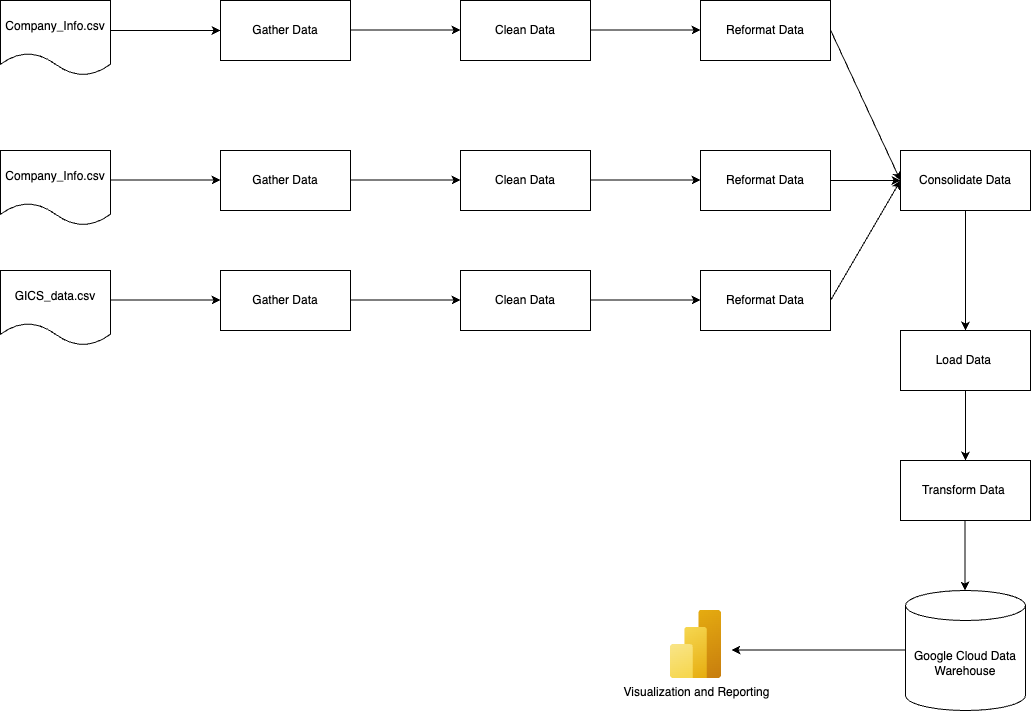

The diagram above was exported from draw.io. Its source (the exported page's mxGraphModel, read from the mxfile embedded in the PNG):
<mxGraphModel dx="1282" dy="1427" grid="1" gridSize="10" guides="1" tooltips="1" connect="1" arrows="1" fold="1" page="1" pageScale="1" pageWidth="850" pageHeight="1100" math="0" shadow="0">
  <root>
    <mxCell id="0" />
    <mxCell id="1" parent="0" />
    <mxCell id="50cw8poKOOlEQg_-Yhbv-3" value="Gather Data" style="html=1;dashed=0;whiteSpace=wrap;" parent="1" vertex="1">
      <mxGeometry x="280" y="100" width="130" height="60" as="geometry" />
    </mxCell>
    <mxCell id="50cw8poKOOlEQg_-Yhbv-4" value="" style="edgeStyle=none;orthogonalLoop=1;jettySize=auto;html=1;rounded=0;exitX=1;exitY=0.5;exitDx=0;exitDy=0;exitPerimeter=0;entryX=0;entryY=0.5;entryDx=0;entryDy=0;" parent="1" target="50cw8poKOOlEQg_-Yhbv-3" edge="1">
      <mxGeometry width="80" relative="1" as="geometry">
        <mxPoint x="170" y="130" as="sourcePoint" />
        <mxPoint x="500" y="290" as="targetPoint" />
        <Array as="points">
          <mxPoint x="220" y="130" />
        </Array>
      </mxGeometry>
    </mxCell>
    <mxCell id="3QA4Or9ACkKv0qTjMCxF-1" value="Clean Data" style="html=1;dashed=0;whiteSpace=wrap;" parent="1" vertex="1">
      <mxGeometry x="520" y="100" width="130" height="60" as="geometry" />
    </mxCell>
    <mxCell id="3QA4Or9ACkKv0qTjMCxF-2" value="Reformat Data" style="html=1;dashed=0;whiteSpace=wrap;" parent="1" vertex="1">
      <mxGeometry x="760" y="100" width="130" height="60" as="geometry" />
    </mxCell>
    <mxCell id="3QA4Or9ACkKv0qTjMCxF-3" value="Consolidate Data" style="html=1;dashed=0;whiteSpace=wrap;" parent="1" vertex="1">
      <mxGeometry x="960" y="250" width="130" height="60" as="geometry" />
    </mxCell>
    <mxCell id="3QA4Or9ACkKv0qTjMCxF-4" value="Load Data&amp;nbsp;" style="html=1;dashed=0;whiteSpace=wrap;" parent="1" vertex="1">
      <mxGeometry x="960" y="430" width="130" height="60" as="geometry" />
    </mxCell>
    <mxCell id="3QA4Or9ACkKv0qTjMCxF-5" value="Transform Data&amp;nbsp;" style="html=1;dashed=0;whiteSpace=wrap;" parent="1" vertex="1">
      <mxGeometry x="960" y="560" width="130" height="60" as="geometry" />
    </mxCell>
    <mxCell id="3QA4Or9ACkKv0qTjMCxF-6" value="Company_Info.csv" style="shape=document;whiteSpace=wrap;html=1;boundedLbl=1;dashed=0;flipH=1;" parent="1" vertex="1">
      <mxGeometry x="60" y="100" width="110" height="75" as="geometry" />
    </mxCell>
    <mxCell id="3QA4Or9ACkKv0qTjMCxF-7" value="Google Cloud Data Warehouse" style="shape=cylinder3;whiteSpace=wrap;html=1;boundedLbl=1;backgroundOutline=1;size=15;" parent="1" vertex="1">
      <mxGeometry x="965" y="690" width="120" height="120" as="geometry" />
    </mxCell>
    <mxCell id="3QA4Or9ACkKv0qTjMCxF-11" value="Visualization and Reporting" style="image;aspect=fixed;html=1;points=[];align=center;fontSize=12;image=img/lib/azure2/analytics/Power_BI_Embedded.svg;" parent="1" vertex="1">
      <mxGeometry x="730" y="710" width="51" height="68" as="geometry" />
    </mxCell>
    <mxCell id="3QA4Or9ACkKv0qTjMCxF-12" value="Company_Info.csv" style="shape=document;whiteSpace=wrap;html=1;boundedLbl=1;dashed=0;flipH=1;" parent="1" vertex="1">
      <mxGeometry x="60" y="250" width="110" height="75" as="geometry" />
    </mxCell>
    <mxCell id="3QA4Or9ACkKv0qTjMCxF-13" value="Gather Data" style="html=1;dashed=0;whiteSpace=wrap;" parent="1" vertex="1">
      <mxGeometry x="280" y="250" width="130" height="60" as="geometry" />
    </mxCell>
    <mxCell id="3QA4Or9ACkKv0qTjMCxF-14" value="Clean Data" style="html=1;dashed=0;whiteSpace=wrap;" parent="1" vertex="1">
      <mxGeometry x="520" y="250" width="130" height="60" as="geometry" />
    </mxCell>
    <mxCell id="3QA4Or9ACkKv0qTjMCxF-15" value="Reformat Data" style="html=1;dashed=0;whiteSpace=wrap;" parent="1" vertex="1">
      <mxGeometry x="760" y="250" width="130" height="60" as="geometry" />
    </mxCell>
    <mxCell id="3QA4Or9ACkKv0qTjMCxF-16" value="" style="edgeStyle=none;orthogonalLoop=1;jettySize=auto;html=1;rounded=0;exitX=1;exitY=0.5;exitDx=0;exitDy=0;exitPerimeter=0;entryX=0;entryY=0.5;entryDx=0;entryDy=0;" parent="1" edge="1">
      <mxGeometry width="80" relative="1" as="geometry">
        <mxPoint x="170" y="279.5" as="sourcePoint" />
        <mxPoint x="280" y="279.5" as="targetPoint" />
        <Array as="points">
          <mxPoint x="220" y="279.5" />
        </Array>
      </mxGeometry>
    </mxCell>
    <mxCell id="3QA4Or9ACkKv0qTjMCxF-17" value="" style="edgeStyle=none;orthogonalLoop=1;jettySize=auto;html=1;rounded=0;exitX=1;exitY=0.5;exitDx=0;exitDy=0;exitPerimeter=0;entryX=0;entryY=0.5;entryDx=0;entryDy=0;" parent="1" edge="1">
      <mxGeometry width="80" relative="1" as="geometry">
        <mxPoint x="410" y="129.5" as="sourcePoint" />
        <mxPoint x="520" y="129.5" as="targetPoint" />
        <Array as="points">
          <mxPoint x="460" y="129.5" />
        </Array>
      </mxGeometry>
    </mxCell>
    <mxCell id="3QA4Or9ACkKv0qTjMCxF-18" value="" style="edgeStyle=none;orthogonalLoop=1;jettySize=auto;html=1;rounded=0;exitX=1;exitY=0.5;exitDx=0;exitDy=0;exitPerimeter=0;entryX=0;entryY=0.5;entryDx=0;entryDy=0;" parent="1" edge="1">
      <mxGeometry width="80" relative="1" as="geometry">
        <mxPoint x="650" y="129.5" as="sourcePoint" />
        <mxPoint x="760" y="129.5" as="targetPoint" />
        <Array as="points">
          <mxPoint x="700" y="129.5" />
        </Array>
      </mxGeometry>
    </mxCell>
    <mxCell id="3QA4Or9ACkKv0qTjMCxF-19" value="" style="edgeStyle=none;orthogonalLoop=1;jettySize=auto;html=1;rounded=0;exitX=1;exitY=0.5;exitDx=0;exitDy=0;exitPerimeter=0;entryX=0;entryY=0.5;entryDx=0;entryDy=0;" parent="1" edge="1">
      <mxGeometry width="80" relative="1" as="geometry">
        <mxPoint x="410" y="279.5" as="sourcePoint" />
        <mxPoint x="520" y="279.5" as="targetPoint" />
        <Array as="points">
          <mxPoint x="460" y="279.5" />
        </Array>
      </mxGeometry>
    </mxCell>
    <mxCell id="3QA4Or9ACkKv0qTjMCxF-20" value="" style="edgeStyle=none;orthogonalLoop=1;jettySize=auto;html=1;rounded=0;exitX=1;exitY=0.5;exitDx=0;exitDy=0;exitPerimeter=0;entryX=0;entryY=0.5;entryDx=0;entryDy=0;" parent="1" edge="1">
      <mxGeometry width="80" relative="1" as="geometry">
        <mxPoint x="650" y="279.5" as="sourcePoint" />
        <mxPoint x="760" y="279.5" as="targetPoint" />
        <Array as="points">
          <mxPoint x="700" y="279.5" />
        </Array>
      </mxGeometry>
    </mxCell>
    <mxCell id="3QA4Or9ACkKv0qTjMCxF-21" value="" style="edgeStyle=none;orthogonalLoop=1;jettySize=auto;html=1;rounded=0;exitX=1;exitY=0.5;exitDx=0;exitDy=0;exitPerimeter=0;entryX=0;entryY=0.5;entryDx=0;entryDy=0;" parent="1" target="3QA4Or9ACkKv0qTjMCxF-3" edge="1">
      <mxGeometry width="80" relative="1" as="geometry">
        <mxPoint x="890" y="129.5" as="sourcePoint" />
        <mxPoint x="1000" y="129.5" as="targetPoint" />
        <Array as="points" />
      </mxGeometry>
    </mxCell>
    <mxCell id="3QA4Or9ACkKv0qTjMCxF-22" value="" style="edgeStyle=none;orthogonalLoop=1;jettySize=auto;html=1;rounded=0;exitX=1;exitY=0.5;exitDx=0;exitDy=0;exitPerimeter=0;" parent="1" edge="1" target="3QA4Or9ACkKv0qTjMCxF-3">
      <mxGeometry width="80" relative="1" as="geometry">
        <mxPoint x="890" y="280" as="sourcePoint" />
        <mxPoint x="960" y="200" as="targetPoint" />
        <Array as="points" />
      </mxGeometry>
    </mxCell>
    <mxCell id="3QA4Or9ACkKv0qTjMCxF-23" value="" style="edgeStyle=none;orthogonalLoop=1;jettySize=auto;html=1;rounded=0;exitX=0.5;exitY=1;exitDx=0;exitDy=0;entryX=0.5;entryY=0;entryDx=0;entryDy=0;" parent="1" source="3QA4Or9ACkKv0qTjMCxF-3" target="3QA4Or9ACkKv0qTjMCxF-4" edge="1">
      <mxGeometry width="80" relative="1" as="geometry">
        <mxPoint x="1110" y="290" as="sourcePoint" />
        <mxPoint x="1180" y="210" as="targetPoint" />
        <Array as="points" />
      </mxGeometry>
    </mxCell>
    <mxCell id="3QA4Or9ACkKv0qTjMCxF-24" value="" style="edgeStyle=none;orthogonalLoop=1;jettySize=auto;html=1;rounded=0;exitX=0.5;exitY=1;exitDx=0;exitDy=0;entryX=0.5;entryY=0;entryDx=0;entryDy=0;" parent="1" source="3QA4Or9ACkKv0qTjMCxF-4" target="3QA4Or9ACkKv0qTjMCxF-5" edge="1">
      <mxGeometry width="80" relative="1" as="geometry">
        <mxPoint x="910" y="300" as="sourcePoint" />
        <mxPoint x="980" y="220" as="targetPoint" />
        <Array as="points" />
      </mxGeometry>
    </mxCell>
    <mxCell id="3QA4Or9ACkKv0qTjMCxF-25" value="" style="edgeStyle=none;orthogonalLoop=1;jettySize=auto;html=1;rounded=0;exitX=0.5;exitY=1;exitDx=0;exitDy=0;entryX=0.5;entryY=0;entryDx=0;entryDy=0;" parent="1" edge="1">
      <mxGeometry width="80" relative="1" as="geometry">
        <mxPoint x="1024.5" y="620" as="sourcePoint" />
        <mxPoint x="1024.5" y="690" as="targetPoint" />
        <Array as="points" />
      </mxGeometry>
    </mxCell>
    <mxCell id="3QA4Or9ACkKv0qTjMCxF-26" value="" style="edgeStyle=none;orthogonalLoop=1;jettySize=auto;html=1;rounded=0;exitX=0.5;exitY=1;exitDx=0;exitDy=0;" parent="1" edge="1">
      <mxGeometry width="80" relative="1" as="geometry">
        <mxPoint x="965" y="749.5" as="sourcePoint" />
        <mxPoint x="791" y="749.5" as="targetPoint" />
        <Array as="points" />
      </mxGeometry>
    </mxCell>
    <mxCell id="AxJN2-40SwGZb4dtrl96-1" value="GICS_data.csv" style="shape=document;whiteSpace=wrap;html=1;boundedLbl=1;dashed=0;flipH=1;" vertex="1" parent="1">
      <mxGeometry x="60" y="370" width="110" height="75" as="geometry" />
    </mxCell>
    <mxCell id="AxJN2-40SwGZb4dtrl96-2" value="Gather Data" style="html=1;dashed=0;whiteSpace=wrap;" vertex="1" parent="1">
      <mxGeometry x="280" y="370" width="130" height="60" as="geometry" />
    </mxCell>
    <mxCell id="AxJN2-40SwGZb4dtrl96-3" value="Clean Data" style="html=1;dashed=0;whiteSpace=wrap;" vertex="1" parent="1">
      <mxGeometry x="520" y="370" width="130" height="60" as="geometry" />
    </mxCell>
    <mxCell id="AxJN2-40SwGZb4dtrl96-4" value="Reformat Data" style="html=1;dashed=0;whiteSpace=wrap;" vertex="1" parent="1">
      <mxGeometry x="760" y="370" width="130" height="60" as="geometry" />
    </mxCell>
    <mxCell id="AxJN2-40SwGZb4dtrl96-7" value="" style="edgeStyle=none;orthogonalLoop=1;jettySize=auto;html=1;rounded=0;exitX=1;exitY=0.5;exitDx=0;exitDy=0;exitPerimeter=0;entryX=0;entryY=0.5;entryDx=0;entryDy=0;" edge="1" parent="1" target="3QA4Or9ACkKv0qTjMCxF-3">
      <mxGeometry width="80" relative="1" as="geometry">
        <mxPoint x="890" y="400" as="sourcePoint" />
        <mxPoint x="960" y="550.5" as="targetPoint" />
        <Array as="points" />
      </mxGeometry>
    </mxCell>
    <mxCell id="AxJN2-40SwGZb4dtrl96-8" value="" style="edgeStyle=none;orthogonalLoop=1;jettySize=auto;html=1;rounded=0;exitX=1;exitY=0.5;exitDx=0;exitDy=0;exitPerimeter=0;entryX=0;entryY=0.5;entryDx=0;entryDy=0;" edge="1" parent="1">
      <mxGeometry width="80" relative="1" as="geometry">
        <mxPoint x="650" y="399.5" as="sourcePoint" />
        <mxPoint x="760" y="399.5" as="targetPoint" />
        <Array as="points">
          <mxPoint x="700" y="399.5" />
        </Array>
      </mxGeometry>
    </mxCell>
    <mxCell id="AxJN2-40SwGZb4dtrl96-9" value="" style="edgeStyle=none;orthogonalLoop=1;jettySize=auto;html=1;rounded=0;exitX=1;exitY=0.5;exitDx=0;exitDy=0;exitPerimeter=0;entryX=0;entryY=0.5;entryDx=0;entryDy=0;" edge="1" parent="1">
      <mxGeometry width="80" relative="1" as="geometry">
        <mxPoint x="410" y="399.5" as="sourcePoint" />
        <mxPoint x="520" y="399.5" as="targetPoint" />
        <Array as="points">
          <mxPoint x="460" y="399.5" />
        </Array>
      </mxGeometry>
    </mxCell>
    <mxCell id="AxJN2-40SwGZb4dtrl96-10" value="" style="edgeStyle=none;orthogonalLoop=1;jettySize=auto;html=1;rounded=0;exitX=1;exitY=0.5;exitDx=0;exitDy=0;exitPerimeter=0;entryX=0;entryY=0.5;entryDx=0;entryDy=0;" edge="1" parent="1">
      <mxGeometry width="80" relative="1" as="geometry">
        <mxPoint x="170" y="399.5" as="sourcePoint" />
        <mxPoint x="280" y="399.5" as="targetPoint" />
        <Array as="points">
          <mxPoint x="220" y="399.5" />
        </Array>
      </mxGeometry>
    </mxCell>
  </root>
</mxGraphModel>